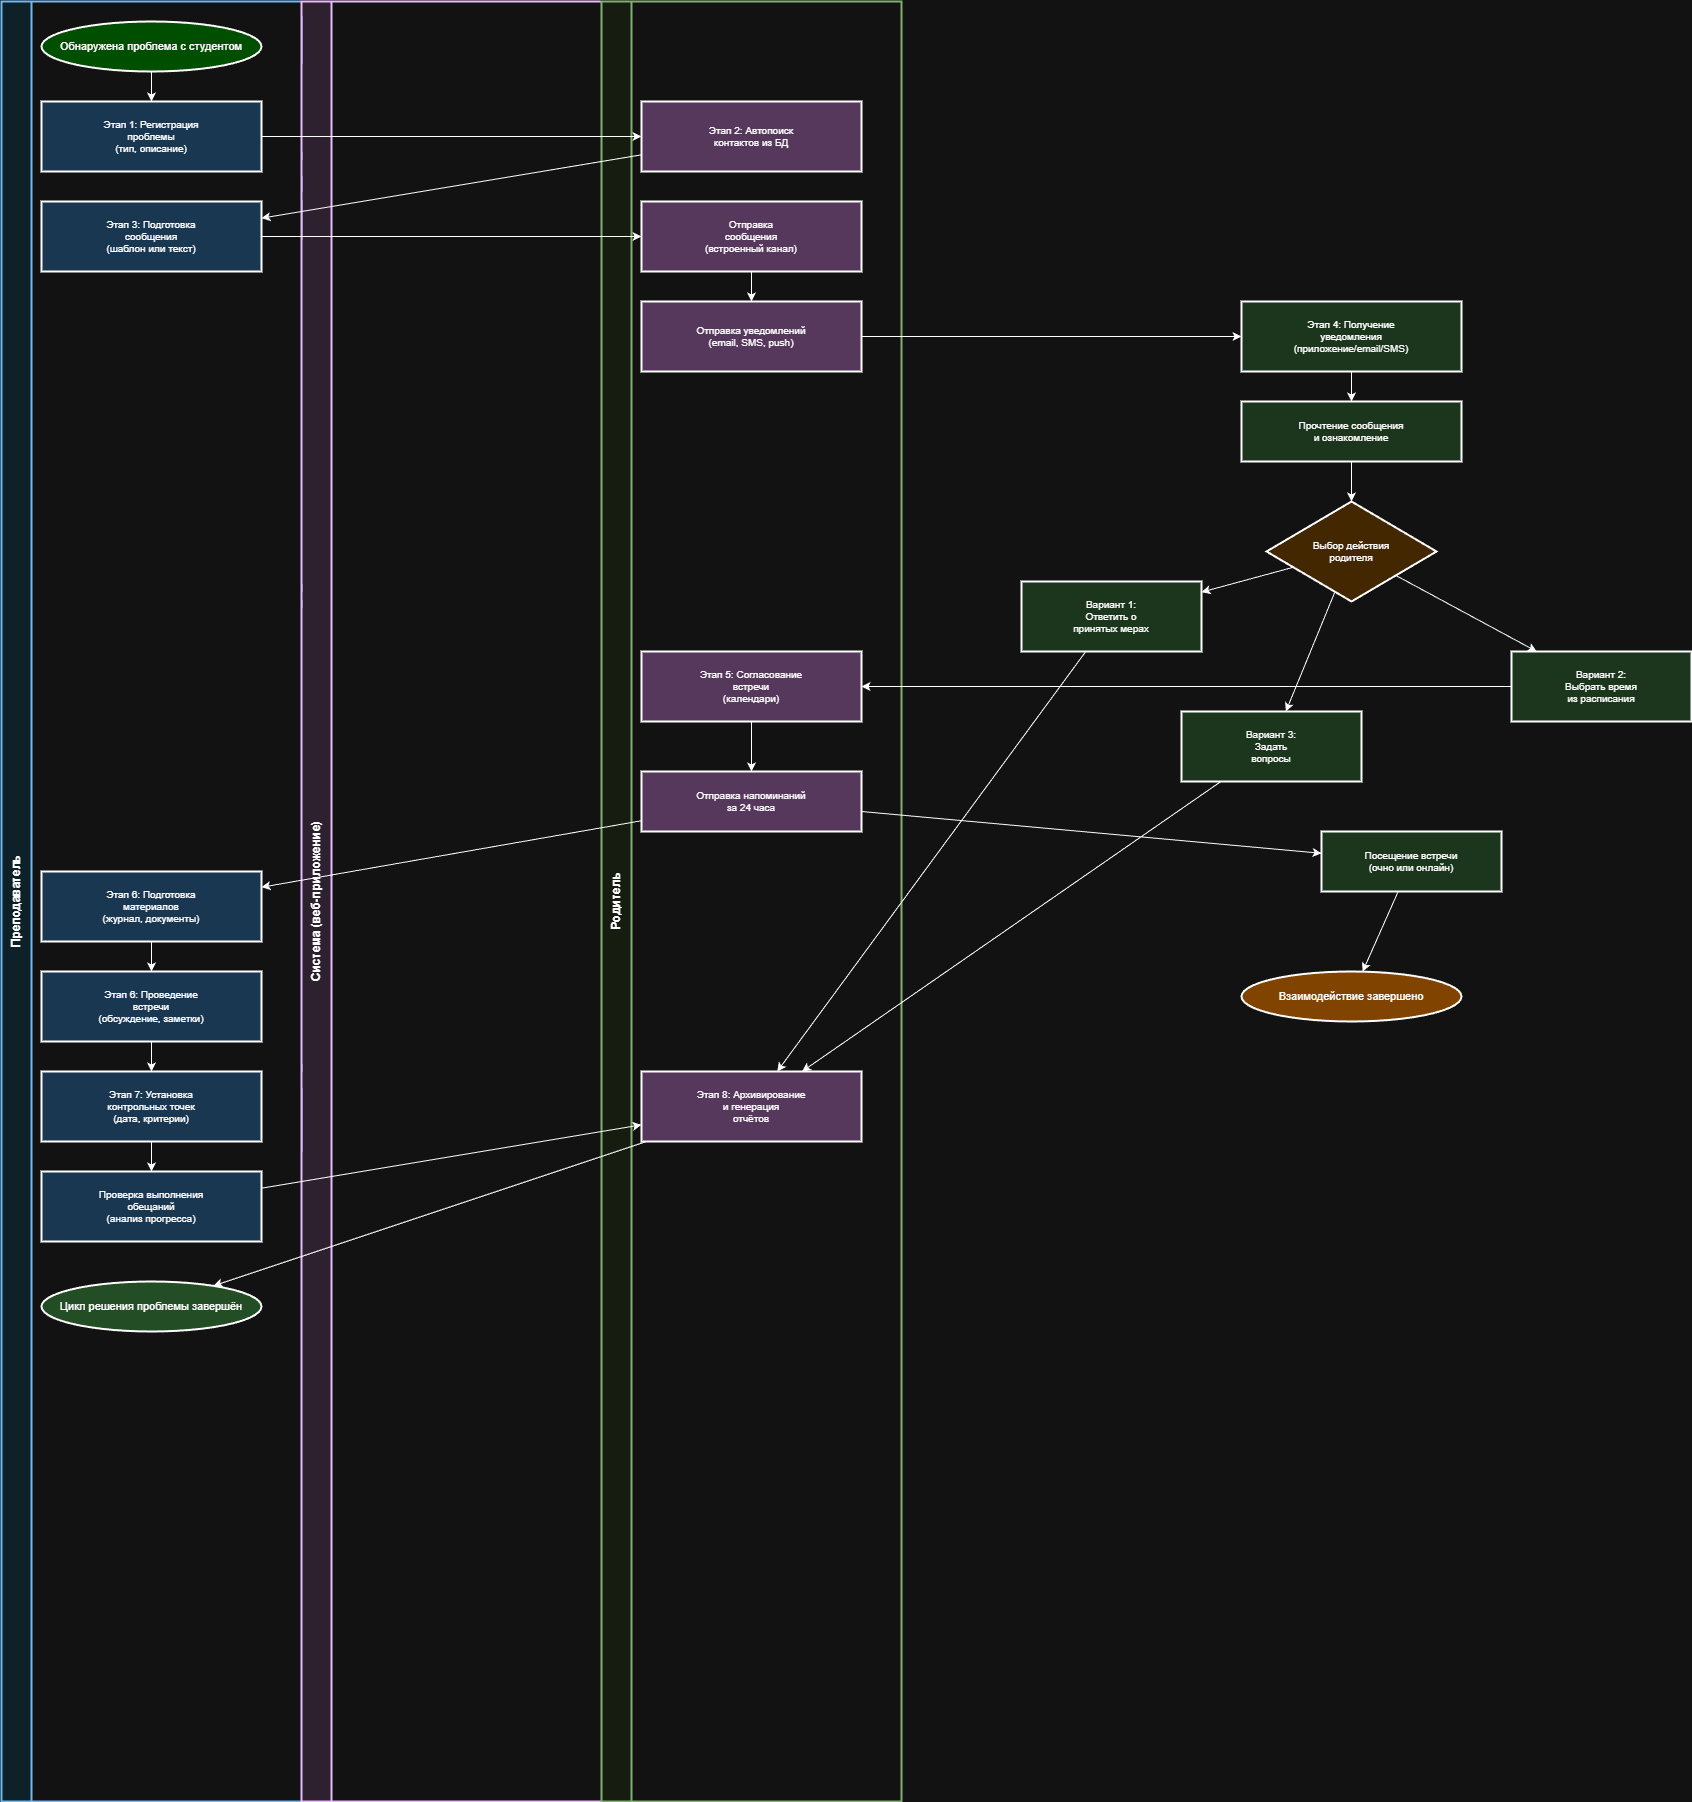

The diagram above was exported from draw.io. Its source (the exported page's mxGraphModel, read from the mxfile embedded in the PNG):
<mxGraphModel dx="5156" dy="4009" grid="1" gridSize="10" guides="1" tooltips="1" connect="1" arrows="1" fold="1" page="1" pageScale="1" pageWidth="1400" pageHeight="2000" background="none" math="0" shadow="0">
  <root>
    <mxCell id="0" />
    <mxCell id="1" parent="0" />
    <mxCell id="lane_teacher" parent="1" style="swimlane;html=1;startSize=30;horizontal=0;fillColor=#E1F5FF;strokeColor=#01579B;strokeWidth=2;" value="Преподаватель" vertex="1">
      <mxGeometry height="1800" width="300" as="geometry" />
    </mxCell>
    <mxCell id="start" parent="lane_teacher" style="ellipse;whiteSpace=wrap;html=1;fillColor=#90EE90;strokeWidth=2;fontSize=11;" value="Обнаружена проблема с студентом" vertex="1">
      <mxGeometry height="50" width="220" x="40" y="20" as="geometry" />
    </mxCell>
    <mxCell id="task1" parent="lane_teacher" style="rounded=0;whiteSpace=wrap;html=1;fillColor=#BBDEFB;strokeWidth=2;fontSize=10;" value="Этап 1: Регистрация&#10;проблемы&#10;(тип, описание)" vertex="1">
      <mxGeometry height="70" width="220" x="40" y="100" as="geometry" />
    </mxCell>
    <mxCell id="task3" parent="lane_teacher" style="rounded=0;whiteSpace=wrap;html=1;fillColor=#BBDEFB;strokeWidth=2;fontSize=10;" value="Этап 3: Подготовка&#10;сообщения&#10;(шаблон или текст)" vertex="1">
      <mxGeometry height="70" width="220" x="40" y="200" as="geometry" />
    </mxCell>
    <mxCell id="task12" parent="lane_teacher" style="rounded=0;whiteSpace=wrap;html=1;fillColor=#BBDEFB;strokeWidth=2;fontSize=10;" value="Этап 6: Подготовка&#10;материалов&#10;(журнал, документы)" vertex="1">
      <mxGeometry height="70" width="220" x="40" y="870" as="geometry" />
    </mxCell>
    <mxCell id="task13" parent="lane_teacher" style="rounded=0;whiteSpace=wrap;html=1;fillColor=#BBDEFB;strokeWidth=2;fontSize=10;" value="Этап 6: Проведение&#10;встречи&#10;(обсуждение, заметки)" vertex="1">
      <mxGeometry height="70" width="220" x="40" y="970" as="geometry" />
    </mxCell>
    <mxCell id="task14" parent="lane_teacher" style="rounded=0;whiteSpace=wrap;html=1;fillColor=#BBDEFB;strokeWidth=2;fontSize=10;" value="Этап 7: Установка&#10;контрольных точек&#10;(дата, критерии)" vertex="1">
      <mxGeometry height="70" width="220" x="40" y="1070" as="geometry" />
    </mxCell>
    <mxCell id="task15" parent="lane_teacher" style="rounded=0;whiteSpace=wrap;html=1;fillColor=#BBDEFB;strokeWidth=2;fontSize=10;" value="Проверка выполнения&#10;обещаний&#10;(анализ прогресса)" vertex="1">
      <mxGeometry height="70" width="220" x="40" y="1170" as="geometry" />
    </mxCell>
    <mxCell id="end_teacher" parent="lane_teacher" style="ellipse;whiteSpace=wrap;html=1;fillColor=#A5D6A7;strokeWidth=2;fontSize=11;" value="Цикл решения проблемы завершён" vertex="1">
      <mxGeometry height="50" width="220" x="40" y="1280" as="geometry" />
    </mxCell>
    <mxCell id="lane_system" parent="1" style="swimlane;html=1;startSize=30;horizontal=0;fillColor=#F3E5F5;strokeColor=#4A148C;strokeWidth=2;" value="Система (веб-приложение)" vertex="1">
      <mxGeometry height="1800" width="300" x="300" as="geometry" />
    </mxCell>
    <mxCell id="task2" parent="lane_system" style="rounded=0;whiteSpace=wrap;html=1;fillColor=#E1BEE7;strokeWidth=2;fontSize=10;" value="Этап 2: Автопоиск&#10;контактов из БД" vertex="1">
      <mxGeometry height="70" width="220" x="340" y="100" as="geometry" />
    </mxCell>
    <mxCell id="task4" parent="lane_system" style="rounded=0;whiteSpace=wrap;html=1;fillColor=#E1BEE7;strokeWidth=2;fontSize=10;" value="Отправка&#10;сообщения&#10;(встроенный канал)" vertex="1">
      <mxGeometry height="70" width="220" x="340" y="200" as="geometry" />
    </mxCell>
    <mxCell id="task5" parent="lane_system" style="rounded=0;whiteSpace=wrap;html=1;fillColor=#E1BEE7;strokeWidth=2;fontSize=10;" value="Отправка уведомлений&#10;(email, SMS, push)" vertex="1">
      <mxGeometry height="70" width="220" x="340" y="300" as="geometry" />
    </mxCell>
    <mxCell id="task9" parent="lane_system" style="rounded=0;whiteSpace=wrap;html=1;fillColor=#E1BEE7;strokeWidth=2;fontSize=10;" value="Этап 5: Согласование&#10;встречи&#10;(календари)" vertex="1">
      <mxGeometry height="70" width="220" x="340" y="650" as="geometry" />
    </mxCell>
    <mxCell id="task10" parent="lane_system" style="rounded=0;whiteSpace=wrap;html=1;fillColor=#E1BEE7;strokeWidth=2;fontSize=10;" value="Отправка напоминаний&#10;за 24 часа" vertex="1">
      <mxGeometry height="60" width="220" x="340" y="770" as="geometry" />
    </mxCell>
    <mxCell id="task16" parent="lane_system" style="rounded=0;whiteSpace=wrap;html=1;fillColor=#E1BEE7;strokeWidth=2;fontSize=10;" value="Этап 8: Архивирование&#10;и генерация&#10;отчётов" vertex="1">
      <mxGeometry height="70" width="220" x="340" y="1070" as="geometry" />
    </mxCell>
    <mxCell id="lane_parent" parent="1" style="swimlane;html=1;startSize=30;horizontal=0;fillColor=#F1F8E9;strokeColor=#33691E;strokeWidth=2;" value="Родитель" vertex="1">
      <mxGeometry height="1800" width="300" x="600" as="geometry" />
    </mxCell>
    <mxCell id="task6" parent="lane_parent" style="rounded=0;whiteSpace=wrap;html=1;fillColor=#C8E6C9;strokeWidth=2;fontSize=10;" value="Этап 4: Получение&#10;уведомления&#10;(приложение/email/SMS)" vertex="1">
      <mxGeometry height="70" width="220" x="640" y="300" as="geometry" />
    </mxCell>
    <mxCell id="task7" parent="lane_parent" style="rounded=0;whiteSpace=wrap;html=1;fillColor=#C8E6C9;strokeWidth=2;fontSize=10;" value="Прочтение сообщения&#10;и ознакомление" vertex="1">
      <mxGeometry height="60" width="220" x="640" y="400" as="geometry" />
    </mxCell>
    <mxCell id="gateway1" parent="lane_parent" style="rhombus;whiteSpace=wrap;html=1;fillColor=#FFE0B2;strokeWidth=2;fontSize=10;" value="Выбор действия&#10;родителя" vertex="1">
      <mxGeometry height="100" width="170" x="665" y="500" as="geometry" />
    </mxCell>
    <mxCell id="end_parent" parent="lane_parent" style="ellipse;whiteSpace=wrap;html=1;fillColor=#FFB74D;strokeWidth=2;fontSize=11;" value="Взаимодействие завершено" vertex="1">
      <mxGeometry height="50" width="220" x="640" y="970" as="geometry" />
    </mxCell>
    <mxCell id="edge1" edge="1" parent="1" source="start" target="task1">
      <mxGeometry relative="1" as="geometry" />
    </mxCell>
    <mxCell id="edge2" edge="1" parent="1" source="task1" target="task2">
      <mxGeometry relative="1" as="geometry" />
    </mxCell>
    <mxCell id="edge3" edge="1" parent="1" source="task2" target="task3">
      <mxGeometry relative="1" as="geometry" />
    </mxCell>
    <mxCell id="edge4" edge="1" parent="1" source="task3" target="task4">
      <mxGeometry relative="1" as="geometry" />
    </mxCell>
    <mxCell id="edge5" edge="1" parent="1" source="task4" target="task5">
      <mxGeometry relative="1" as="geometry" />
    </mxCell>
    <mxCell id="edge6" edge="1" parent="1" source="task5" target="task6">
      <mxGeometry relative="1" as="geometry" />
    </mxCell>
    <mxCell id="edge7" edge="1" parent="1" source="task6" target="task7">
      <mxGeometry relative="1" as="geometry" />
    </mxCell>
    <mxCell id="edge8" edge="1" parent="1" source="task7" target="gateway1">
      <mxGeometry relative="1" as="geometry" />
    </mxCell>
    <mxCell id="edge8a" edge="1" parent="1" source="gateway1" target="task8a">
      <mxGeometry relative="1" as="geometry" />
    </mxCell>
    <mxCell id="edge8b" edge="1" parent="1" source="gateway1" target="task8b">
      <mxGeometry relative="1" as="geometry" />
    </mxCell>
    <mxCell id="edge8c" edge="1" parent="1" source="gateway1" target="task8c">
      <mxGeometry relative="1" as="geometry" />
    </mxCell>
    <mxCell id="edge9" edge="1" parent="1" source="task8b" target="task9">
      <mxGeometry relative="1" as="geometry" />
    </mxCell>
    <mxCell id="edge10" edge="1" parent="1" source="task9" target="task10">
      <mxGeometry relative="1" as="geometry" />
    </mxCell>
    <mxCell id="edge11parent" edge="1" parent="1" source="task10" target="task11parent">
      <mxGeometry relative="1" as="geometry" />
    </mxCell>
    <mxCell id="edge12" edge="1" parent="1" source="task10" target="task12">
      <mxGeometry relative="1" as="geometry" />
    </mxCell>
    <mxCell id="edge13" edge="1" parent="1" source="task12" target="task13">
      <mxGeometry relative="1" as="geometry" />
    </mxCell>
    <mxCell id="edge_end_parent" edge="1" parent="1" source="task11parent" target="end_parent">
      <mxGeometry relative="1" as="geometry" />
    </mxCell>
    <mxCell id="edge14" edge="1" parent="1" source="task13" target="task14">
      <mxGeometry relative="1" as="geometry" />
    </mxCell>
    <mxCell id="edge15" edge="1" parent="1" source="task14" target="task15">
      <mxGeometry relative="1" as="geometry" />
    </mxCell>
    <mxCell id="edge_to_archive1" edge="1" parent="1" source="task8a" target="task16">
      <mxGeometry relative="1" as="geometry" />
    </mxCell>
    <mxCell id="edge_to_archive2" edge="1" parent="1" source="task8c" target="task16">
      <mxGeometry relative="1" as="geometry" />
    </mxCell>
    <mxCell id="edge_to_archive3" edge="1" parent="1" source="task15" target="task16">
      <mxGeometry relative="1" as="geometry" />
    </mxCell>
    <mxCell id="edge_end_teacher" edge="1" parent="1" source="task16" target="end_teacher">
      <mxGeometry relative="1" as="geometry" />
    </mxCell>
    <mxCell id="task8a" parent="1" style="rounded=0;whiteSpace=wrap;html=1;fillColor=#C8E6C9;strokeWidth=2;fontSize=10;" value="Вариант 1:&#10;Ответить о&#10;принятых мерах" vertex="1">
      <mxGeometry height="70" width="180" x="1020" y="580" as="geometry" />
    </mxCell>
    <mxCell id="task8b" parent="1" style="rounded=0;whiteSpace=wrap;html=1;fillColor=#C8E6C9;strokeWidth=2;fontSize=10;" value="Вариант 2:&#10;Выбрать время&#10;из расписания" vertex="1">
      <mxGeometry height="70" width="180" x="1510" y="650" as="geometry" />
    </mxCell>
    <mxCell id="task11parent" parent="1" style="rounded=0;whiteSpace=wrap;html=1;fillColor=#C8E6C9;strokeWidth=2;fontSize=10;" value="Посещение встречи&#10;(очно или онлайн)" vertex="1">
      <mxGeometry height="60" width="180" x="1320" y="830" as="geometry" />
    </mxCell>
    <mxCell id="task8c" parent="1" style="rounded=0;whiteSpace=wrap;html=1;fillColor=#C8E6C9;strokeWidth=2;fontSize=10;" value="Вариант 3:&#10;Задать&#10;вопросы" vertex="1">
      <mxGeometry height="70" width="180" x="1180" y="710" as="geometry" />
    </mxCell>
  </root>
</mxGraphModel>